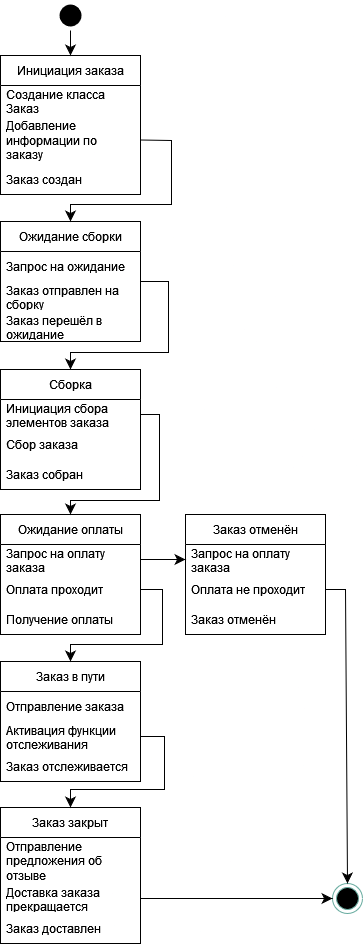

The diagram above was exported from draw.io. Its source (the exported page's mxGraphModel, read from the mxfile embedded in the PNG):
<mxGraphModel dx="703" dy="733" grid="0" gridSize="10" guides="1" tooltips="1" connect="1" arrows="1" fold="1" page="0" pageScale="1" pageWidth="850" pageHeight="1100" math="0" shadow="0">
  <root>
    <mxCell id="0" />
    <mxCell id="1" parent="0" />
    <mxCell id="hKbWs8T0vVcVz5xkSntw-1" value="Инициация заказа" style="swimlane;fontStyle=0;childLayout=stackLayout;horizontal=1;startSize=30;horizontalStack=0;resizeParent=1;resizeParentMax=0;resizeLast=0;collapsible=1;marginBottom=0;whiteSpace=wrap;html=1;" vertex="1" parent="1">
      <mxGeometry x="152" y="327" width="140" height="139" as="geometry" />
    </mxCell>
    <mxCell id="hKbWs8T0vVcVz5xkSntw-2" value="Создание класса Заказ" style="text;strokeColor=none;fillColor=none;align=left;verticalAlign=middle;spacingLeft=4;spacingRight=4;overflow=hidden;points=[[0,0.5],[1,0.5]];portConstraint=eastwest;rotatable=0;whiteSpace=wrap;html=1;" vertex="1" parent="hKbWs8T0vVcVz5xkSntw-1">
      <mxGeometry y="30" width="140" height="30" as="geometry" />
    </mxCell>
    <mxCell id="hKbWs8T0vVcVz5xkSntw-3" value="Добавление информации по заказу" style="text;strokeColor=none;fillColor=none;align=left;verticalAlign=middle;spacingLeft=4;spacingRight=4;overflow=hidden;points=[[0,0.5],[1,0.5]];portConstraint=eastwest;rotatable=0;whiteSpace=wrap;html=1;" vertex="1" parent="hKbWs8T0vVcVz5xkSntw-1">
      <mxGeometry y="60" width="140" height="49" as="geometry" />
    </mxCell>
    <mxCell id="hKbWs8T0vVcVz5xkSntw-4" value="Заказ создан" style="text;strokeColor=none;fillColor=none;align=left;verticalAlign=middle;spacingLeft=4;spacingRight=4;overflow=hidden;points=[[0,0.5],[1,0.5]];portConstraint=eastwest;rotatable=0;whiteSpace=wrap;html=1;" vertex="1" parent="hKbWs8T0vVcVz5xkSntw-1">
      <mxGeometry y="109" width="140" height="30" as="geometry" />
    </mxCell>
    <mxCell id="hKbWs8T0vVcVz5xkSntw-5" style="edgeStyle=none;curved=0;rounded=0;orthogonalLoop=1;jettySize=auto;html=1;exitX=1;exitY=0.5;exitDx=0;exitDy=0;entryX=0.5;entryY=0;entryDx=0;entryDy=0;fontSize=12;startSize=8;endSize=8;" edge="1" parent="1" source="hKbWs8T0vVcVz5xkSntw-6" target="hKbWs8T0vVcVz5xkSntw-10">
      <mxGeometry relative="1" as="geometry">
        <Array as="points">
          <mxPoint x="320" y="553" />
          <mxPoint x="320" y="624" />
          <mxPoint x="222" y="624" />
        </Array>
      </mxGeometry>
    </mxCell>
    <mxCell id="hKbWs8T0vVcVz5xkSntw-6" value="Ожидание сборки" style="swimlane;fontStyle=0;childLayout=stackLayout;horizontal=1;startSize=30;horizontalStack=0;resizeParent=1;resizeParentMax=0;resizeLast=0;collapsible=1;marginBottom=0;whiteSpace=wrap;html=1;" vertex="1" parent="1">
      <mxGeometry x="152" y="493" width="140" height="120" as="geometry" />
    </mxCell>
    <mxCell id="hKbWs8T0vVcVz5xkSntw-7" value="Запрос на ожидание" style="text;strokeColor=none;fillColor=none;align=left;verticalAlign=middle;spacingLeft=4;spacingRight=4;overflow=hidden;points=[[0,0.5],[1,0.5]];portConstraint=eastwest;rotatable=0;whiteSpace=wrap;html=1;" vertex="1" parent="hKbWs8T0vVcVz5xkSntw-6">
      <mxGeometry y="30" width="140" height="30" as="geometry" />
    </mxCell>
    <mxCell id="hKbWs8T0vVcVz5xkSntw-8" value="Заказ отправлен на сборку" style="text;strokeColor=none;fillColor=none;align=left;verticalAlign=middle;spacingLeft=4;spacingRight=4;overflow=hidden;points=[[0,0.5],[1,0.5]];portConstraint=eastwest;rotatable=0;whiteSpace=wrap;html=1;" vertex="1" parent="hKbWs8T0vVcVz5xkSntw-6">
      <mxGeometry y="60" width="140" height="30" as="geometry" />
    </mxCell>
    <mxCell id="hKbWs8T0vVcVz5xkSntw-9" value="Заказ перешёл в ожидание" style="text;strokeColor=none;fillColor=none;align=left;verticalAlign=middle;spacingLeft=4;spacingRight=4;overflow=hidden;points=[[0,0.5],[1,0.5]];portConstraint=eastwest;rotatable=0;whiteSpace=wrap;html=1;" vertex="1" parent="hKbWs8T0vVcVz5xkSntw-6">
      <mxGeometry y="90" width="140" height="30" as="geometry" />
    </mxCell>
    <mxCell id="hKbWs8T0vVcVz5xkSntw-10" value="Сборка" style="swimlane;fontStyle=0;childLayout=stackLayout;horizontal=1;startSize=30;horizontalStack=0;resizeParent=1;resizeParentMax=0;resizeLast=0;collapsible=1;marginBottom=0;whiteSpace=wrap;html=1;" vertex="1" parent="1">
      <mxGeometry x="152" y="641" width="140" height="120" as="geometry" />
    </mxCell>
    <mxCell id="hKbWs8T0vVcVz5xkSntw-11" value="Инициация сбора элементов заказа" style="text;strokeColor=none;fillColor=none;align=left;verticalAlign=middle;spacingLeft=4;spacingRight=4;overflow=hidden;points=[[0,0.5],[1,0.5]];portConstraint=eastwest;rotatable=0;whiteSpace=wrap;html=1;" vertex="1" parent="hKbWs8T0vVcVz5xkSntw-10">
      <mxGeometry y="30" width="140" height="30" as="geometry" />
    </mxCell>
    <mxCell id="hKbWs8T0vVcVz5xkSntw-12" value="Сбор заказа" style="text;strokeColor=none;fillColor=none;align=left;verticalAlign=middle;spacingLeft=4;spacingRight=4;overflow=hidden;points=[[0,0.5],[1,0.5]];portConstraint=eastwest;rotatable=0;whiteSpace=wrap;html=1;" vertex="1" parent="hKbWs8T0vVcVz5xkSntw-10">
      <mxGeometry y="60" width="140" height="30" as="geometry" />
    </mxCell>
    <mxCell id="hKbWs8T0vVcVz5xkSntw-13" value="Заказ собран" style="text;strokeColor=none;fillColor=none;align=left;verticalAlign=middle;spacingLeft=4;spacingRight=4;overflow=hidden;points=[[0,0.5],[1,0.5]];portConstraint=eastwest;rotatable=0;whiteSpace=wrap;html=1;" vertex="1" parent="hKbWs8T0vVcVz5xkSntw-10">
      <mxGeometry y="90" width="140" height="30" as="geometry" />
    </mxCell>
    <mxCell id="hKbWs8T0vVcVz5xkSntw-14" value="Ожидание оплаты" style="swimlane;fontStyle=0;childLayout=stackLayout;horizontal=1;startSize=30;horizontalStack=0;resizeParent=1;resizeParentMax=0;resizeLast=0;collapsible=1;marginBottom=0;whiteSpace=wrap;html=1;" vertex="1" parent="1">
      <mxGeometry x="152" y="786" width="140" height="120" as="geometry" />
    </mxCell>
    <mxCell id="hKbWs8T0vVcVz5xkSntw-15" value="Запрос на оплату заказа" style="text;strokeColor=none;fillColor=none;align=left;verticalAlign=middle;spacingLeft=4;spacingRight=4;overflow=hidden;points=[[0,0.5],[1,0.5]];portConstraint=eastwest;rotatable=0;whiteSpace=wrap;html=1;" vertex="1" parent="hKbWs8T0vVcVz5xkSntw-14">
      <mxGeometry y="30" width="140" height="30" as="geometry" />
    </mxCell>
    <mxCell id="hKbWs8T0vVcVz5xkSntw-16" value="Оплата проходит" style="text;strokeColor=none;fillColor=none;align=left;verticalAlign=middle;spacingLeft=4;spacingRight=4;overflow=hidden;points=[[0,0.5],[1,0.5]];portConstraint=eastwest;rotatable=0;whiteSpace=wrap;html=1;" vertex="1" parent="hKbWs8T0vVcVz5xkSntw-14">
      <mxGeometry y="60" width="140" height="30" as="geometry" />
    </mxCell>
    <mxCell id="hKbWs8T0vVcVz5xkSntw-17" value="Получение оплаты" style="text;strokeColor=none;fillColor=none;align=left;verticalAlign=middle;spacingLeft=4;spacingRight=4;overflow=hidden;points=[[0,0.5],[1,0.5]];portConstraint=eastwest;rotatable=0;whiteSpace=wrap;html=1;" vertex="1" parent="hKbWs8T0vVcVz5xkSntw-14">
      <mxGeometry y="90" width="140" height="30" as="geometry" />
    </mxCell>
    <mxCell id="hKbWs8T0vVcVz5xkSntw-18" value="Заказ в пути" style="swimlane;fontStyle=0;childLayout=stackLayout;horizontal=1;startSize=30;horizontalStack=0;resizeParent=1;resizeParentMax=0;resizeLast=0;collapsible=1;marginBottom=0;whiteSpace=wrap;html=1;" vertex="1" parent="1">
      <mxGeometry x="152" y="933" width="140" height="120" as="geometry" />
    </mxCell>
    <mxCell id="hKbWs8T0vVcVz5xkSntw-19" value="Отправление заказа&amp;nbsp;" style="text;strokeColor=none;fillColor=none;align=left;verticalAlign=middle;spacingLeft=4;spacingRight=4;overflow=hidden;points=[[0,0.5],[1,0.5]];portConstraint=eastwest;rotatable=0;whiteSpace=wrap;html=1;" vertex="1" parent="hKbWs8T0vVcVz5xkSntw-18">
      <mxGeometry y="30" width="140" height="30" as="geometry" />
    </mxCell>
    <mxCell id="hKbWs8T0vVcVz5xkSntw-20" value="Активация функции отслеживания доставки" style="text;strokeColor=none;fillColor=none;align=left;verticalAlign=middle;spacingLeft=4;spacingRight=4;overflow=hidden;points=[[0,0.5],[1,0.5]];portConstraint=eastwest;rotatable=0;whiteSpace=wrap;html=1;" vertex="1" parent="hKbWs8T0vVcVz5xkSntw-18">
      <mxGeometry y="60" width="140" height="30" as="geometry" />
    </mxCell>
    <mxCell id="hKbWs8T0vVcVz5xkSntw-21" value="Заказ отслеживается" style="text;strokeColor=none;fillColor=none;align=left;verticalAlign=middle;spacingLeft=4;spacingRight=4;overflow=hidden;points=[[0,0.5],[1,0.5]];portConstraint=eastwest;rotatable=0;whiteSpace=wrap;html=1;" vertex="1" parent="hKbWs8T0vVcVz5xkSntw-18">
      <mxGeometry y="90" width="140" height="30" as="geometry" />
    </mxCell>
    <mxCell id="hKbWs8T0vVcVz5xkSntw-22" value="Заказ закрыт" style="swimlane;fontStyle=0;childLayout=stackLayout;horizontal=1;startSize=30;horizontalStack=0;resizeParent=1;resizeParentMax=0;resizeLast=0;collapsible=1;marginBottom=0;whiteSpace=wrap;html=1;" vertex="1" parent="1">
      <mxGeometry x="152" y="1079" width="140" height="136" as="geometry" />
    </mxCell>
    <mxCell id="hKbWs8T0vVcVz5xkSntw-23" value="Отправление предложения об отзыве" style="text;strokeColor=none;fillColor=none;align=left;verticalAlign=middle;spacingLeft=4;spacingRight=4;overflow=hidden;points=[[0,0.5],[1,0.5]];portConstraint=eastwest;rotatable=0;whiteSpace=wrap;html=1;" vertex="1" parent="hKbWs8T0vVcVz5xkSntw-22">
      <mxGeometry y="30" width="140" height="46" as="geometry" />
    </mxCell>
    <mxCell id="hKbWs8T0vVcVz5xkSntw-24" value="Доставка заказа прекращается" style="text;strokeColor=none;fillColor=none;align=left;verticalAlign=middle;spacingLeft=4;spacingRight=4;overflow=hidden;points=[[0,0.5],[1,0.5]];portConstraint=eastwest;rotatable=0;whiteSpace=wrap;html=1;" vertex="1" parent="hKbWs8T0vVcVz5xkSntw-22">
      <mxGeometry y="76" width="140" height="30" as="geometry" />
    </mxCell>
    <mxCell id="hKbWs8T0vVcVz5xkSntw-25" value="Заказ доставлен" style="text;strokeColor=none;fillColor=none;align=left;verticalAlign=middle;spacingLeft=4;spacingRight=4;overflow=hidden;points=[[0,0.5],[1,0.5]];portConstraint=eastwest;rotatable=0;whiteSpace=wrap;html=1;" vertex="1" parent="hKbWs8T0vVcVz5xkSntw-22">
      <mxGeometry y="106" width="140" height="30" as="geometry" />
    </mxCell>
    <mxCell id="hKbWs8T0vVcVz5xkSntw-26" value="" style="ellipse;html=1;shape=endState;fillColor=#000000;strokeColor=#67AB9F;" vertex="1" parent="1">
      <mxGeometry x="484" y="1155" width="30" height="30" as="geometry" />
    </mxCell>
    <mxCell id="hKbWs8T0vVcVz5xkSntw-27" style="edgeStyle=none;curved=0;rounded=0;orthogonalLoop=1;jettySize=auto;html=1;exitX=0.5;exitY=1;exitDx=0;exitDy=0;entryX=0.5;entryY=0;entryDx=0;entryDy=0;fontSize=12;startSize=8;endSize=8;" edge="1" parent="1" source="hKbWs8T0vVcVz5xkSntw-28" target="hKbWs8T0vVcVz5xkSntw-1">
      <mxGeometry relative="1" as="geometry" />
    </mxCell>
    <mxCell id="hKbWs8T0vVcVz5xkSntw-28" value="" style="ellipse;html=1;shape=endState;fillColor=#000000;strokeColor=none;" vertex="1" parent="1">
      <mxGeometry x="207" y="272" width="30" height="30" as="geometry" />
    </mxCell>
    <mxCell id="hKbWs8T0vVcVz5xkSntw-29" value="Заказ отменён" style="swimlane;fontStyle=0;childLayout=stackLayout;horizontal=1;startSize=30;horizontalStack=0;resizeParent=1;resizeParentMax=0;resizeLast=0;collapsible=1;marginBottom=0;whiteSpace=wrap;html=1;" vertex="1" parent="1">
      <mxGeometry x="337" y="786" width="140" height="120" as="geometry" />
    </mxCell>
    <mxCell id="hKbWs8T0vVcVz5xkSntw-30" value="Запрос на оплату заказа" style="text;strokeColor=none;fillColor=none;align=left;verticalAlign=middle;spacingLeft=4;spacingRight=4;overflow=hidden;points=[[0,0.5],[1,0.5]];portConstraint=eastwest;rotatable=0;whiteSpace=wrap;html=1;" vertex="1" parent="hKbWs8T0vVcVz5xkSntw-29">
      <mxGeometry y="30" width="140" height="30" as="geometry" />
    </mxCell>
    <mxCell id="hKbWs8T0vVcVz5xkSntw-31" value="Оплата не проходит" style="text;strokeColor=none;fillColor=none;align=left;verticalAlign=middle;spacingLeft=4;spacingRight=4;overflow=hidden;points=[[0,0.5],[1,0.5]];portConstraint=eastwest;rotatable=0;whiteSpace=wrap;html=1;" vertex="1" parent="hKbWs8T0vVcVz5xkSntw-29">
      <mxGeometry y="60" width="140" height="30" as="geometry" />
    </mxCell>
    <mxCell id="hKbWs8T0vVcVz5xkSntw-32" value="Заказ отменён" style="text;strokeColor=none;fillColor=none;align=left;verticalAlign=middle;spacingLeft=4;spacingRight=4;overflow=hidden;points=[[0,0.5],[1,0.5]];portConstraint=eastwest;rotatable=0;whiteSpace=wrap;html=1;" vertex="1" parent="hKbWs8T0vVcVz5xkSntw-29">
      <mxGeometry y="90" width="140" height="30" as="geometry" />
    </mxCell>
    <mxCell id="hKbWs8T0vVcVz5xkSntw-33" style="edgeStyle=none;curved=0;rounded=0;orthogonalLoop=1;jettySize=auto;html=1;exitX=1;exitY=0.5;exitDx=0;exitDy=0;entryX=0.5;entryY=0;entryDx=0;entryDy=0;fontSize=12;startSize=8;endSize=8;" edge="1" parent="1" source="hKbWs8T0vVcVz5xkSntw-3" target="hKbWs8T0vVcVz5xkSntw-6">
      <mxGeometry relative="1" as="geometry">
        <Array as="points">
          <mxPoint x="323" y="412" />
          <mxPoint x="323" y="476" />
          <mxPoint x="222" y="476" />
        </Array>
      </mxGeometry>
    </mxCell>
    <mxCell id="hKbWs8T0vVcVz5xkSntw-34" style="edgeStyle=none;curved=0;rounded=0;orthogonalLoop=1;jettySize=auto;html=1;exitX=1;exitY=0.5;exitDx=0;exitDy=0;entryX=0.5;entryY=0;entryDx=0;entryDy=0;fontSize=12;startSize=8;endSize=8;" edge="1" parent="1" source="hKbWs8T0vVcVz5xkSntw-11" target="hKbWs8T0vVcVz5xkSntw-14">
      <mxGeometry relative="1" as="geometry">
        <Array as="points">
          <mxPoint x="311" y="686" />
          <mxPoint x="311" y="772" />
          <mxPoint x="222" y="772" />
        </Array>
      </mxGeometry>
    </mxCell>
    <mxCell id="hKbWs8T0vVcVz5xkSntw-35" style="edgeStyle=none;curved=0;rounded=0;orthogonalLoop=1;jettySize=auto;html=1;exitX=1;exitY=0.5;exitDx=0;exitDy=0;entryX=0.5;entryY=0;entryDx=0;entryDy=0;fontSize=12;startSize=8;endSize=8;" edge="1" parent="1" source="hKbWs8T0vVcVz5xkSntw-16" target="hKbWs8T0vVcVz5xkSntw-18">
      <mxGeometry relative="1" as="geometry">
        <Array as="points">
          <mxPoint x="314" y="861" />
          <mxPoint x="314" y="916" />
          <mxPoint x="222" y="916" />
        </Array>
      </mxGeometry>
    </mxCell>
    <mxCell id="hKbWs8T0vVcVz5xkSntw-36" style="edgeStyle=none;curved=0;rounded=0;orthogonalLoop=1;jettySize=auto;html=1;exitX=1;exitY=0.5;exitDx=0;exitDy=0;entryX=0.5;entryY=0;entryDx=0;entryDy=0;fontSize=12;startSize=8;endSize=8;" edge="1" parent="1" source="hKbWs8T0vVcVz5xkSntw-20" target="hKbWs8T0vVcVz5xkSntw-22">
      <mxGeometry relative="1" as="geometry">
        <Array as="points">
          <mxPoint x="316" y="1008" />
          <mxPoint x="316" y="1061" />
          <mxPoint x="222" y="1061" />
        </Array>
      </mxGeometry>
    </mxCell>
    <mxCell id="hKbWs8T0vVcVz5xkSntw-37" style="edgeStyle=none;curved=1;rounded=0;orthogonalLoop=1;jettySize=auto;html=1;exitX=1;exitY=0.5;exitDx=0;exitDy=0;entryX=0;entryY=0.5;entryDx=0;entryDy=0;fontSize=12;startSize=8;endSize=8;" edge="1" parent="1" source="hKbWs8T0vVcVz5xkSntw-15" target="hKbWs8T0vVcVz5xkSntw-30">
      <mxGeometry relative="1" as="geometry" />
    </mxCell>
    <mxCell id="hKbWs8T0vVcVz5xkSntw-38" style="edgeStyle=none;curved=1;rounded=0;orthogonalLoop=1;jettySize=auto;html=1;exitX=1;exitY=0.5;exitDx=0;exitDy=0;entryX=0;entryY=0.5;entryDx=0;entryDy=0;fontSize=12;startSize=8;endSize=8;" edge="1" parent="1" source="hKbWs8T0vVcVz5xkSntw-24" target="hKbWs8T0vVcVz5xkSntw-26">
      <mxGeometry relative="1" as="geometry" />
    </mxCell>
    <mxCell id="hKbWs8T0vVcVz5xkSntw-39" style="edgeStyle=none;curved=0;rounded=0;orthogonalLoop=1;jettySize=auto;html=1;exitX=1;exitY=0.5;exitDx=0;exitDy=0;entryX=0.5;entryY=0;entryDx=0;entryDy=0;fontSize=12;startSize=8;endSize=8;" edge="1" parent="1" source="hKbWs8T0vVcVz5xkSntw-31" target="hKbWs8T0vVcVz5xkSntw-26">
      <mxGeometry relative="1" as="geometry">
        <Array as="points">
          <mxPoint x="497" y="861" />
        </Array>
      </mxGeometry>
    </mxCell>
  </root>
</mxGraphModel>